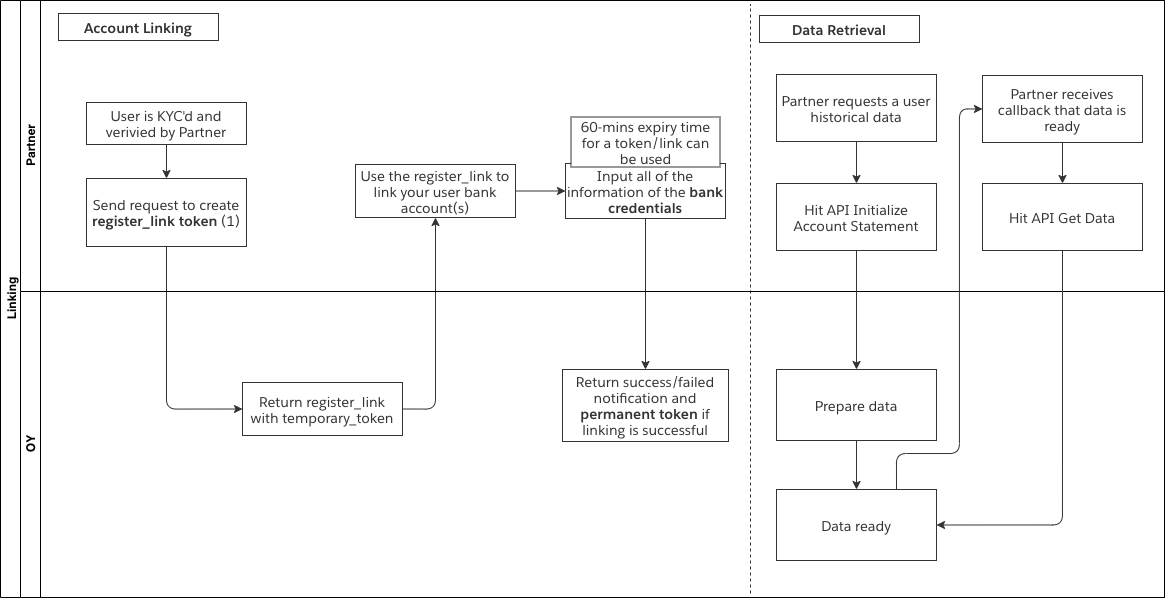

The diagram above was exported from draw.io. Its source (the exported page's mxGraphModel, read from the mxfile embedded in the PNG):
<mxGraphModel grid="0" gridSize="10" guides="1" tooltips="1" connect="1" arrows="1" fold="1" page="0" pageScale="1" pageWidth="827" pageHeight="1169" math="0" shadow="0">
  <root>
    <mxCell id="0" />
    <mxCell id="1" parent="0" />
    <mxCell id="dNxyNK7c78bLwvsdeMH5-19" value="Linking" style="swimlane;html=1;childLayout=stackLayout;resizeParent=1;resizeParentMax=0;horizontal=0;startSize=20;horizontalStack=0;" parent="1" vertex="1">
      <mxGeometry x="123" y="99" width="1164" height="597" as="geometry" />
    </mxCell>
    <mxCell id="cd28576e439e4f2c-11" style="edgeStyle=orthogonalEdgeStyle;orthogonalLoop=1;jettySize=auto;html=1;exitX=0.5;exitY=1;exitDx=0;exitDy=0;entryX=0.5;entryY=0;entryDx=0;entryDy=0;strokeColor=#333333;fontFamily=Salesforce Sans Web;fontSize=13;fontColor=#333333;" parent="dNxyNK7c78bLwvsdeMH5-19" source="cd28576e439e4f2c-8" target="cd28576e439e4f2c-10" edge="1">
      <mxGeometry relative="1" as="geometry" />
    </mxCell>
    <mxCell id="cd28576e439e4f2c-6" style="edgeStyle=orthogonalEdgeStyle;orthogonalLoop=1;jettySize=auto;html=1;exitX=0.5;exitY=1;exitDx=0;exitDy=0;entryX=0;entryY=0.5;entryDx=0;entryDy=0;strokeColor=#333333;fontFamily=Salesforce Sans Web;fontSize=13;fontColor=#333333;" parent="dNxyNK7c78bLwvsdeMH5-19" source="cd28576e439e4f2c-2" target="cd28576e439e4f2c-3" edge="1">
      <mxGeometry relative="1" as="geometry" />
    </mxCell>
    <mxCell id="cd28576e439e4f2c-7" style="edgeStyle=orthogonalEdgeStyle;orthogonalLoop=1;jettySize=auto;html=1;exitX=1;exitY=0.5;exitDx=0;exitDy=0;strokeColor=#333333;fontFamily=Salesforce Sans Web;fontSize=13;fontColor=#333333;entryX=0.5;entryY=1;entryDx=0;entryDy=0;" parent="dNxyNK7c78bLwvsdeMH5-19" source="cd28576e439e4f2c-3" target="cd28576e439e4f2c-4" edge="1">
      <mxGeometry relative="1" as="geometry">
        <mxPoint x="546.800048828125" y="167.800048828125" as="targetPoint" />
      </mxGeometry>
    </mxCell>
    <mxCell id="dNxyNK7c78bLwvsdeMH5-20" value="Partner" style="swimlane;html=1;startSize=20;horizontal=0;" parent="dNxyNK7c78bLwvsdeMH5-19" vertex="1">
      <mxGeometry x="20" width="1144" height="291" as="geometry" />
    </mxCell>
    <mxCell id="cd28576e439e4f2c-5" style="edgeStyle=orthogonalEdgeStyle;orthogonalLoop=1;jettySize=auto;html=1;exitX=0.5;exitY=1;exitDx=0;exitDy=0;entryX=0.5;entryY=0;entryDx=0;entryDy=0;strokeColor=#333333;fontFamily=Salesforce Sans Web;fontSize=13;fontColor=#333333;" parent="dNxyNK7c78bLwvsdeMH5-20" source="cd28576e439e4f2c-1" target="cd28576e439e4f2c-2" edge="1">
      <mxGeometry relative="1" as="geometry" />
    </mxCell>
    <mxCell id="cd28576e439e4f2c-1" value="User is KYC'd and verivied by Partner" style="rounded=0;whiteSpace=wrap;html=1;strokeColor=#333333;fontFamily=Salesforce Sans Web;fontSize=14;fontColor=#333333;" parent="dNxyNK7c78bLwvsdeMH5-20" vertex="1">
      <mxGeometry x="66" y="102" width="160" height="42" as="geometry" />
    </mxCell>
    <mxCell id="cd28576e439e4f2c-2" value="Send request to create &lt;b&gt;register_link token&lt;/b&gt;&amp;nbsp;(1)" style="rounded=0;whiteSpace=wrap;html=1;strokeColor=#333333;fontFamily=Salesforce Sans Web;fontSize=14;fontColor=#333333;" parent="dNxyNK7c78bLwvsdeMH5-20" vertex="1">
      <mxGeometry x="66" y="178" width="160" height="68" as="geometry" />
    </mxCell>
    <mxCell id="cd28576e439e4f2c-9" style="edgeStyle=orthogonalEdgeStyle;orthogonalLoop=1;jettySize=auto;html=1;exitX=1;exitY=0.5;exitDx=0;exitDy=0;strokeColor=#333333;fontFamily=Salesforce Sans Web;fontSize=13;fontColor=#333333;" parent="dNxyNK7c78bLwvsdeMH5-20" source="cd28576e439e4f2c-4" target="cd28576e439e4f2c-8" edge="1">
      <mxGeometry relative="1" as="geometry" />
    </mxCell>
    <mxCell id="cd28576e439e4f2c-4" value="Use the register_link to link your user bank account(s)" style="rounded=0;whiteSpace=wrap;html=1;strokeColor=#333333;fontFamily=Salesforce Sans Web;fontSize=14;fontColor=#333333;" parent="dNxyNK7c78bLwvsdeMH5-20" vertex="1">
      <mxGeometry x="335" y="164" width="160" height="53" as="geometry" />
    </mxCell>
    <mxCell id="cd28576e439e4f2c-8" value="Input all of the information of the &lt;b&gt;bank credentials&lt;/b&gt;" style="rounded=0;whiteSpace=wrap;html=1;strokeColor=#333333;fontFamily=Salesforce Sans Web;fontSize=14;fontColor=#333333;" parent="dNxyNK7c78bLwvsdeMH5-20" vertex="1">
      <mxGeometry x="545" y="163" width="160" height="55" as="geometry" />
    </mxCell>
    <mxCell id="082701500b4b03e0-18" style="edgeStyle=orthogonalEdgeStyle;orthogonalLoop=1;jettySize=auto;html=1;exitX=0.5;exitY=1;exitDx=0;exitDy=0;fontFamily=Salesforce Sans Web;fontSize=13;fontColor=#333333;strokeColor=#333333;" parent="dNxyNK7c78bLwvsdeMH5-20" source="082701500b4b03e0-1" target="082701500b4b03e0-3" edge="1">
      <mxGeometry relative="1" as="geometry" />
    </mxCell>
    <mxCell id="082701500b4b03e0-1" value="Partner requests a user historical data" style="rounded=0;whiteSpace=wrap;html=1;strokeColor=#333333;fontFamily=Salesforce Sans Web;fontSize=14;fontColor=#333333;" parent="dNxyNK7c78bLwvsdeMH5-20" vertex="1">
      <mxGeometry x="756" y="74" width="160" height="67" as="geometry" />
    </mxCell>
    <mxCell id="082701500b4b03e0-2" value="60-mins expiry time for a token/link can be used" style="rounded=0;whiteSpace=wrap;html=1;strokeColor=#333333;fontFamily=Salesforce Sans Web;fontSize=14;fontColor=#333333;" parent="dNxyNK7c78bLwvsdeMH5-20" vertex="1">
      <mxGeometry x="550.5" y="116.5" width="149" height="50" as="geometry" />
    </mxCell>
    <mxCell id="082701500b4b03e0-3" value="Hit API Initialize Account Statement" style="rounded=0;whiteSpace=wrap;html=1;strokeColor=#333333;fontFamily=Salesforce Sans Web;fontSize=14;fontColor=#333333;" parent="dNxyNK7c78bLwvsdeMH5-20" vertex="1">
      <mxGeometry x="756" y="183" width="160" height="67" as="geometry" />
    </mxCell>
    <mxCell id="082701500b4b03e0-15" value="" style="endArrow=none;dashed=1;html=1;fontFamily=Salesforce Sans Web;fontSize=13;fontColor=#333333;strokeColor=#333333;" parent="dNxyNK7c78bLwvsdeMH5-20" edge="1">
      <mxGeometry width="50" height="50" relative="1" as="geometry">
        <mxPoint x="730" y="593" as="sourcePoint" />
        <mxPoint x="730" y="4" as="targetPoint" />
      </mxGeometry>
    </mxCell>
    <mxCell id="082701500b4b03e0-24" style="edgeStyle=orthogonalEdgeStyle;orthogonalLoop=1;jettySize=auto;html=1;exitX=0.5;exitY=1;exitDx=0;exitDy=0;fontFamily=Salesforce Sans Web;fontSize=13;fontColor=#333333;strokeColor=#333333;" parent="dNxyNK7c78bLwvsdeMH5-20" source="082701500b4b03e0-16" target="082701500b4b03e0-23" edge="1">
      <mxGeometry relative="1" as="geometry" />
    </mxCell>
    <mxCell id="082701500b4b03e0-16" value="Partner receives callback that data is ready" style="rounded=0;whiteSpace=wrap;html=1;strokeColor=#333333;fontFamily=Salesforce Sans Web;fontSize=14;fontColor=#333333;" parent="dNxyNK7c78bLwvsdeMH5-20" vertex="1">
      <mxGeometry x="962" y="75" width="160" height="67" as="geometry" />
    </mxCell>
    <mxCell id="082701500b4b03e0-23" value="Hit API Get Data" style="rounded=0;whiteSpace=wrap;html=1;strokeColor=#333333;fontFamily=Salesforce Sans Web;fontSize=14;fontColor=#333333;" parent="dNxyNK7c78bLwvsdeMH5-20" vertex="1">
      <mxGeometry x="962" y="183" width="160" height="67" as="geometry" />
    </mxCell>
    <mxCell id="082701500b4b03e0-26" value="Account Linking" style="rounded=0;whiteSpace=wrap;html=1;strokeColor=#333333;fontFamily=Salesforce Sans Web;fontSize=14;fontColor=#333333;fontStyle=1" parent="dNxyNK7c78bLwvsdeMH5-20" vertex="1">
      <mxGeometry x="38" y="13" width="160" height="27" as="geometry" />
    </mxCell>
    <mxCell id="082701500b4b03e0-27" value="Data Retrieval" style="rounded=0;whiteSpace=wrap;html=1;strokeColor=#333333;fontFamily=Salesforce Sans Web;fontSize=14;fontColor=#333333;fontStyle=1" parent="dNxyNK7c78bLwvsdeMH5-20" vertex="1">
      <mxGeometry x="739" y="15" width="160" height="27" as="geometry" />
    </mxCell>
    <mxCell id="dNxyNK7c78bLwvsdeMH5-21" value="OY" style="swimlane;html=1;startSize=20;horizontal=0;" parent="dNxyNK7c78bLwvsdeMH5-19" vertex="1">
      <mxGeometry x="20" y="291" width="1144" height="306" as="geometry" />
    </mxCell>
    <mxCell id="cd28576e439e4f2c-3" value="Return register_link with&amp;nbsp;temporary_token" style="rounded=0;whiteSpace=wrap;html=1;strokeColor=#333333;fontFamily=Salesforce Sans Web;fontSize=14;fontColor=#333333;" parent="dNxyNK7c78bLwvsdeMH5-21" vertex="1">
      <mxGeometry x="222" y="91" width="160" height="53" as="geometry" />
    </mxCell>
    <mxCell id="cd28576e439e4f2c-10" value="Return success/failed notification and &lt;b&gt;permanent token&lt;/b&gt; if linking is successful" style="rounded=0;whiteSpace=wrap;html=1;strokeColor=#333333;fontFamily=Salesforce Sans Web;fontSize=14;fontColor=#333333;" parent="dNxyNK7c78bLwvsdeMH5-21" vertex="1">
      <mxGeometry x="542" y="78" width="166" height="72" as="geometry" />
    </mxCell>
    <mxCell id="082701500b4b03e0-20" style="edgeStyle=orthogonalEdgeStyle;orthogonalLoop=1;jettySize=auto;html=1;exitX=0.5;exitY=1;exitDx=0;exitDy=0;fontFamily=Salesforce Sans Web;fontSize=13;fontColor=#333333;strokeColor=#333333;" parent="dNxyNK7c78bLwvsdeMH5-21" source="082701500b4b03e0-14" target="082701500b4b03e0-17" edge="1">
      <mxGeometry relative="1" as="geometry" />
    </mxCell>
    <mxCell id="082701500b4b03e0-14" value="Prepare data" style="rounded=0;whiteSpace=wrap;html=1;strokeColor=#333333;fontFamily=Salesforce Sans Web;fontSize=14;fontColor=#333333;" parent="dNxyNK7c78bLwvsdeMH5-21" vertex="1">
      <mxGeometry x="756" y="78" width="160" height="71" as="geometry" />
    </mxCell>
    <mxCell id="082701500b4b03e0-17" value="Data ready" style="rounded=0;whiteSpace=wrap;html=1;strokeColor=#333333;fontFamily=Salesforce Sans Web;fontSize=14;fontColor=#333333;" parent="dNxyNK7c78bLwvsdeMH5-21" vertex="1">
      <mxGeometry x="756" y="198" width="160" height="71" as="geometry" />
    </mxCell>
    <mxCell id="082701500b4b03e0-19" style="edgeStyle=orthogonalEdgeStyle;orthogonalLoop=1;jettySize=auto;html=1;exitX=0.5;exitY=1;exitDx=0;exitDy=0;entryX=0.5;entryY=0;entryDx=0;entryDy=0;fontFamily=Salesforce Sans Web;fontSize=13;fontColor=#333333;strokeColor=#333333;" parent="dNxyNK7c78bLwvsdeMH5-19" source="082701500b4b03e0-3" target="082701500b4b03e0-14" edge="1">
      <mxGeometry relative="1" as="geometry" />
    </mxCell>
    <mxCell id="082701500b4b03e0-21" style="edgeStyle=orthogonalEdgeStyle;orthogonalLoop=1;jettySize=auto;html=1;exitX=0.75;exitY=0;exitDx=0;exitDy=0;entryX=0;entryY=0.5;entryDx=0;entryDy=0;fontFamily=Salesforce Sans Web;fontSize=13;fontColor=#333333;strokeColor=#333333;" parent="dNxyNK7c78bLwvsdeMH5-19" source="082701500b4b03e0-17" target="082701500b4b03e0-16" edge="1">
      <mxGeometry relative="1" as="geometry">
        <Array as="points">
          <mxPoint x="896" y="453" />
          <mxPoint x="959" y="453" />
          <mxPoint x="959" y="108" />
        </Array>
      </mxGeometry>
    </mxCell>
    <mxCell id="082701500b4b03e0-25" style="edgeStyle=orthogonalEdgeStyle;orthogonalLoop=1;jettySize=auto;html=1;exitX=0.5;exitY=1;exitDx=0;exitDy=0;entryX=1;entryY=0.5;entryDx=0;entryDy=0;fontFamily=Salesforce Sans Web;fontSize=13;fontColor=#333333;strokeColor=#333333;" parent="dNxyNK7c78bLwvsdeMH5-19" source="082701500b4b03e0-23" target="082701500b4b03e0-17" edge="1">
      <mxGeometry relative="1" as="geometry" />
    </mxCell>
  </root>
</mxGraphModel>